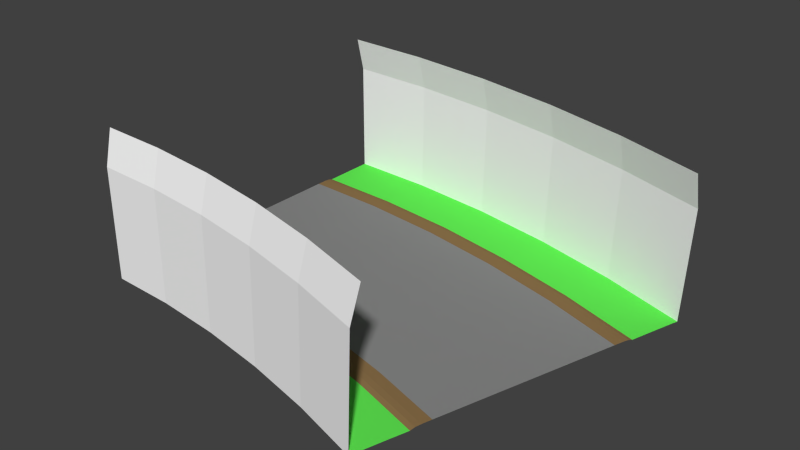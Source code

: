 # Source: down_right.blend  (saved by Blender 2.79.0; exported with 4.5.12 LTS)
import bpy
from mathutils import Matrix  # noqa: F401  (used for matrix-valued properties, if any)

bpy.ops.wm.read_factory_settings(use_empty=True)
scene = bpy.context.scene
scene.name = 'Scene'

# ---- collections
col_collection_1 = bpy.data.collections.new('Collection 1'); scene.collection.children.link(col_collection_1)

# ---- materials (node trees are filled in below, after node groups)
mat_grey = bpy.data.materials.new('grey')
mat_grey.alpha_threshold = 0.0
mat_grey.use_transparent_shadow = False
mat_grey.diffuse_color = (1.0, 1.0, 1.0, 1.0)
mat_grey.roughness = 0.5
mat_asphalt = bpy.data.materials.new('asphalt')
mat_asphalt.alpha_threshold = 0.0
mat_asphalt.use_transparent_shadow = False
mat_asphalt.diffuse_color = (0.2462, 0.2462, 0.2462, 1.0)
mat_asphalt.roughness = 0.5
mat_asphalt.specular_intensity = 0.0
mat_brown = bpy.data.materials.new('brown')
mat_brown.alpha_threshold = 0.0
mat_brown.use_transparent_shadow = False
mat_brown.diffuse_color = (0.2529, 0.1569, 0.06666, 1.0)
mat_brown.roughness = 0.5
mat_brown.specular_intensity = 0.0
mat_green = bpy.data.materials.new('green')
mat_green.alpha_threshold = 0.0
mat_green.use_transparent_shadow = False
mat_green.diffuse_color = (0.1169, 0.8, 0.08475, 1.0)
mat_green.roughness = 0.5

# ---- material node trees

# ---- world
world_world = bpy.data.worlds.new('World'); scene.world = world_world
world_world.color = (0.05088, 0.05088, 0.05088)
world_world.use_sun_shadow = False
world_world.sun_shadow_jitter_overblur = 0.0
world_world.cycles.sampling_method = 'NONE'
world_world.cycles.sample_map_resolution = 256

# ---- meshes
me_plane = bpy.data.meshes.new('Plane')
me_plane.from_pydata([(-5.625e-08, 4.99, 7.057e-05), (21.19, 1.85, -0.5231), (-1.08e-08, 5.529, 7.844e-05), (21.35, 2.367, -0.5268), (1.535e-08, 5.839, -0.02536), (21.43, 2.665, -0.5544), (3.629e-08, 6.087, -0.1018), (21.5, 2.904, -0.6324), (2.789e-07, 8.965, 5.86), (22.6, 5.621, 5.303), (2.423e-07, 8.531, 7.702), (22.57, 5.192, 7.146), (1.26e-07, 7.152, -0.1018), (21.8, 3.924, -0.6398), (2.784e-07, 8.96, -0.1017), (22.32, 5.657, -0.6522), (-4.768e-07, 0.0, 0.0), (19.77, -2.933, -0.4888), (-8.974e-07, -4.99, -7.057e-05), (18.35, -7.716, -0.4545), (-9.429e-07, -5.529, -7.844e-05), (18.2, -8.233, -0.4507), (-9.69e-07, -5.839, -0.02553), (18.11, -8.53, -0.474), (-9.9e-07, -6.087, -0.1019), (18.04, -8.768, -0.5486), (-1.233e-06, -8.966, 5.86), (17.5, -11.57, 5.426), (-1.196e-06, -8.531, 7.702), (17.71, -11.16, 7.263), (-1.08e-06, -7.152, -0.102), (17.73, -9.788, -0.5413), (-1.232e-06, -8.96, -0.102), (17.22, -11.52, -0.5289), (3.997, -0.1221, -0.02036), (7.98, -0.4801, -0.08002), (11.93, -1.071, -0.1785), (15.85, -1.886, -0.3143), (17.0, 2.969, -0.3368), (12.81, 3.841, -0.1914), (8.573, 4.474, -0.08584), (4.296, 4.858, -0.02178), (4.328, 5.397, -0.02193), (8.637, 5.009, -0.08647), (12.91, 4.372, -0.1928), (17.13, 3.493, -0.3392), (4.347, 5.706, -0.04746), (8.673, 5.317, -0.1123), (12.96, 4.677, -0.219), (17.2, 3.795, -0.366), (4.361, 5.954, -0.1239), (8.701, 5.564, -0.189), (13.0, 4.922, -0.2961), (17.25, 4.037, -0.4435), (4.592, 8.826, 5.837), (9.162, 8.415, 5.768), (13.69, 7.739, 5.656), (18.14, 6.81, 5.501), (4.585, 8.391, 7.679), (9.146, 7.981, 7.611), (13.66, 7.307, 7.498), (18.12, 6.379, 7.344), (4.424, 7.017, -0.1243), (8.828, 6.621, -0.1902), (13.19, 5.969, -0.2988), (17.5, 5.073, -0.4483), (4.533, 8.822, -0.1248), (9.043, 8.417, -0.1923), (13.51, 7.749, -0.3035), (17.91, 6.832, -0.4564), (14.69, -6.74, -0.2919), (11.06, -5.982, -0.1655), (7.387, -5.434, -0.0742), (3.699, -5.103, -0.01894), (3.667, -5.641, -0.01878), (7.323, -5.97, -0.07357), (10.96, -6.513, -0.1641), (14.57, -7.265, -0.2895), (3.648, -5.951, -0.04414), (7.286, -6.278, -0.09865), (10.91, -6.818, -0.1888), (14.5, -7.567, -0.3135), (3.632, -6.199, -0.1205), (7.255, -6.524, -0.1748), (10.86, -7.063, -0.2645), (14.44, -7.808, -0.3887), (3.519, -9.073, 5.842), (7.031, -9.389, 5.789), (10.53, -9.912, 5.702), (14.0, -10.64, 5.581), (3.564, -8.641, 7.684), (7.119, -8.96, 7.631), (10.66, -9.489, 7.543), (14.17, -10.22, 7.421), (3.568, -7.261, -0.1202), (7.128, -7.581, -0.1735), (10.67, -8.11, -0.2618), (14.19, -8.844, -0.384), (3.46, -9.066, -0.1197), (6.914, -9.377, -0.1714), (10.35, -9.89, -0.2571), (13.77, -10.6, -0.3758)], [], [(37, 17, 1, 38), (42, 2, 0, 41), (45, 3, 5, 49), (49, 5, 7, 53), (53, 7, 13, 65), (69, 15, 9, 57), (57, 9, 11, 61), (62, 66, 14, 12), (37, 70, 19, 17), (74, 73, 18, 20), (77, 81, 23, 21), (81, 85, 25, 23), (85, 97, 31, 25), (101, 89, 27, 33), (89, 93, 29, 27), (94, 30, 32, 98), (31, 97, 101, 33), (97, 96, 100, 101), (96, 95, 99, 100), (95, 94, 98, 99), (26, 28, 90, 86), (86, 90, 91, 87), (87, 91, 92, 88), (88, 92, 93, 89), (32, 26, 86, 98), (98, 86, 87, 99), (99, 87, 88, 100), (100, 88, 89, 101), (24, 30, 94, 82), (82, 94, 95, 83), (83, 95, 96, 84), (84, 96, 97, 85), (22, 24, 82, 78), (78, 82, 83, 79), (79, 83, 84, 80), (80, 84, 85, 81), (20, 22, 78, 74), (74, 78, 79, 75), (75, 79, 80, 76), (76, 80, 81, 77), (21, 19, 70, 77), (77, 70, 71, 76), (76, 71, 72, 75), (75, 72, 73, 74), (16, 18, 73, 34), (34, 73, 72, 35), (35, 72, 71, 36), (36, 71, 70, 37), (13, 15, 69, 65), (65, 69, 68, 64), (64, 68, 67, 63), (63, 67, 66, 62), (8, 54, 58, 10), (54, 55, 59, 58), (55, 56, 60, 59), (56, 57, 61, 60), (14, 66, 54, 8), (66, 67, 55, 54), (67, 68, 56, 55), (68, 69, 57, 56), (6, 50, 62, 12), (50, 51, 63, 62), (51, 52, 64, 63), (52, 53, 65, 64), (4, 46, 50, 6), (46, 47, 51, 50), (47, 48, 52, 51), (48, 49, 53, 52), (2, 42, 46, 4), (42, 43, 47, 46), (43, 44, 48, 47), (44, 45, 49, 48), (3, 45, 38, 1), (45, 44, 39, 38), (44, 43, 40, 39), (43, 42, 41, 40), (16, 34, 41, 0), (34, 35, 40, 41), (35, 36, 39, 40), (36, 37, 38, 39)])
me_plane.polygons.foreach_set('material_index', [1, 2, 2, 2, 3, 0, 0, 3, 1, 2, 2, 2, 3, 0, 0, 3, 3, 3, 3, 3, 0, 0, 0, 0, 0, 0, 0, 0, 3, 3, 3, 3, 2, 2, 2, 2, 2, 2, 2, 2, 2, 2, 2, 2, 1, 1, 1, 1, 3, 3, 3, 3, 0, 0, 0, 0, 0, 0, 0, 0, 3, 3, 3, 3, 2, 2, 2, 2, 2, 2, 2, 2, 2, 2, 2, 2, 1, 1, 1, 1])
_uv = me_plane.uv_layers.new(name='UVMap')
_uv.uv.foreach_set('vector', [1.677, 0.5008, 2.097, 0.5008, 2.097, 1.001, 1.677, 1.001, -0.9903, -0.0974, 0.0, 0.0, 0.0, 0.0, 0.0, 0.0, -3.961, -0.3896, -4.952, -0.487, -4.952, -0.487, -3.961, -0.3896, -3.961, -0.3896, -4.952, -0.487, -4.952, -0.487, -3.961, -0.3896, -3.961, -0.3896, -4.952, -0.487, -4.952, -0.487, -3.961, -0.3896, -3.961, -0.3896, -4.952, -0.487, -4.952, -0.487, -3.961, -0.3896, -3.961, -0.3896, -4.952, -0.487, -4.952, -0.487, -3.961, -0.3896, -0.9903, -0.0974, -0.9903, -0.0974, 0.0, 0.0, 0.0, 0.0, 1.677, 0.5008, 1.677, 1.001, 2.097, 1.001, 2.097, 0.5008, -0.9903, -0.0974, 0.0, 0.0, 0.0, 0.0, 0.0, 0.0, -3.961, -0.3896, -3.961, -0.3896, -4.952, -0.487, -4.952, -0.487, -3.961, -0.3896, -3.961, -0.3896, -4.952, -0.487, -4.952, -0.487, -3.961, -0.3896, -3.961, -0.3896, -4.952, -0.487, -4.952, -0.487, -3.961, -0.3896, -3.961, -0.3896, -4.952, -0.487, -4.952, -0.487, -3.961, -0.3896, -3.961, -0.3896, -4.952, -0.487, -4.952, -0.487, -0.9903, -0.0974, 0.0, 0.0, 0.0, 0.0, -0.9903, -0.0974, -4.952, -0.487, -3.961, -0.3896, -3.961, -0.3896, -4.952, -0.487, -3.961, -0.3896, -2.971, -0.2922, -2.971, -0.2922, -3.961, -0.3896, -2.971, -0.2922, -1.981, -0.1948, -1.981, -0.1948, -2.971, -0.2922, -1.981, -0.1948, -0.9903, -0.0974, -0.9903, -0.0974, -1.981, -0.1948, 0.0, 0.0, 0.0, 0.0, -0.9903, -0.0974, -0.9903, -0.0974, -0.9903, -0.0974, -0.9903, -0.0974, -1.981, -0.1948, -1.981, -0.1948, -1.981, -0.1948, -1.981, -0.1948, -2.971, -0.2922, -2.971, -0.2922, -2.971, -0.2922, -2.971, -0.2922, -3.961, -0.3896, -3.961, -0.3896, 0.0, 0.0, 0.0, 0.0, -0.9903, -0.0974, -0.9903, -0.0974, -0.9903, -0.0974, -0.9903, -0.0974, -1.981, -0.1948, -1.981, -0.1948, -1.981, -0.1948, -1.981, -0.1948, -2.971, -0.2922, -2.971, -0.2922, -2.971, -0.2922, -2.971, -0.2922, -3.961, -0.3896, -3.961, -0.3896, 0.0, 0.0, 0.0, 0.0, -0.9903, -0.0974, -0.9903, -0.0974, -0.9903, -0.0974, -0.9903, -0.0974, -1.981, -0.1948, -1.981, -0.1948, -1.981, -0.1948, -1.981, -0.1948, -2.971, -0.2922, -2.971, -0.2922, -2.971, -0.2922, -2.971, -0.2922, -3.961, -0.3896, -3.961, -0.3896, 0.0, 0.0, 0.0, 0.0, -0.9903, -0.0974, -0.9903, -0.0974, -0.9903, -0.0974, -0.9903, -0.0974, -1.981, -0.1948, -1.981, -0.1948, -1.981, -0.1948, -1.981, -0.1948, -2.971, -0.2922, -2.971, -0.2922, -2.971, -0.2922, -2.971, -0.2922, -3.961, -0.3896, -3.961, -0.3896, 0.0, 0.0, 0.0, 0.0, -0.9903, -0.0974, -0.9903, -0.0974, -0.9903, -0.0974, -0.9903, -0.0974, -1.981, -0.1948, -1.981, -0.1948, -1.981, -0.1948, -1.981, -0.1948, -2.971, -0.2922, -2.971, -0.2922, -2.971, -0.2922, -2.971, -0.2922, -3.961, -0.3896, -3.961, -0.3896, -4.952, -0.487, 0.0, 0.0, 0.0, 0.0, -3.961, -0.3896, -3.961, -0.3896, 0.0, 0.0, 0.0, 0.0, -2.971, -0.2922, -2.971, -0.2922, 0.0, 0.0, 0.0, 0.0, -1.981, -0.1948, -1.981, -0.1948, 0.0, 0.0, 0.0, 0.0, -0.9903, -0.0974, -0.002992, 0.5008, -0.002992, 1.001, 0.417, 1.001, 0.417, 0.5008, 0.417, 0.5008, 0.417, 1.001, 0.8369, 1.001, 0.8369, 0.5008, 0.8369, 0.5008, 0.8369, 1.001, 1.257, 1.001, 1.257, 0.5008, 1.257, 0.5008, 1.257, 1.001, 1.677, 1.001, 1.677, 0.5008, -4.952, -0.487, -4.952, -0.487, -3.961, -0.3896, -3.961, -0.3896, -3.961, -0.3896, -3.961, -0.3896, -2.971, -0.2922, -2.971, -0.2922, -2.971, -0.2922, -2.971, -0.2922, -1.981, -0.1948, -1.981, -0.1948, -1.981, -0.1948, -1.981, -0.1948, -0.9903, -0.0974, -0.9903, -0.0974, 0.0, 0.0, -0.9903, -0.0974, -0.9903, -0.0974, 0.0, 0.0, -0.9903, -0.0974, -1.981, -0.1948, -1.981, -0.1948, -0.9903, -0.0974, -1.981, -0.1948, -2.971, -0.2922, -2.971, -0.2922, -1.981, -0.1948, -2.971, -0.2922, -3.961, -0.3896, -3.961, -0.3896, -2.971, -0.2922, 0.0, 0.0, -0.9903, -0.0974, -0.9903, -0.0974, 0.0, 0.0, -0.9903, -0.0974, -1.981, -0.1948, -1.981, -0.1948, -0.9903, -0.0974, -1.981, -0.1948, -2.971, -0.2922, -2.971, -0.2922, -1.981, -0.1948, -2.971, -0.2922, -3.961, -0.3896, -3.961, -0.3896, -2.971, -0.2922, 0.0, 0.0, -0.9903, -0.0974, -0.9903, -0.0974, 0.0, 0.0, -0.9903, -0.0974, -1.981, -0.1948, -1.981, -0.1948, -0.9903, -0.0974, -1.981, -0.1948, -2.971, -0.2922, -2.971, -0.2922, -1.981, -0.1948, -2.971, -0.2922, -3.961, -0.3896, -3.961, -0.3896, -2.971, -0.2922, 0.0, 0.0, -0.9903, -0.0974, -0.9903, -0.0974, 0.0, 0.0, -0.9903, -0.0974, -1.981, -0.1948, -1.981, -0.1948, -0.9903, -0.0974, -1.981, -0.1948, -2.971, -0.2922, -2.971, -0.2922, -1.981, -0.1948, -2.971, -0.2922, -3.961, -0.3896, -3.961, -0.3896, -2.971, -0.2922, 0.0, 0.0, -0.9903, -0.0974, -0.9903, -0.0974, 0.0, 0.0, -0.9903, -0.0974, -1.981, -0.1948, -1.981, -0.1948, -0.9903, -0.0974, -1.981, -0.1948, -2.971, -0.2922, -2.971, -0.2922, -1.981, -0.1948, -2.971, -0.2922, -3.961, -0.3896, -3.961, -0.3896, -2.971, -0.2922, -4.952, -0.487, -3.961, -0.3896, 0.0, 0.0, 0.0, 0.0, -3.961, -0.3896, -2.971, -0.2922, 0.0, 0.0, 0.0, 0.0, -2.971, -0.2922, -1.981, -0.1948, 0.0, 0.0, 0.0, 0.0, -1.981, -0.1948, -0.9903, -0.0974, 0.0, 0.0, 0.0, 0.0, -0.002992, 0.5008, 0.417, 0.5008, 0.417, 1.001, -0.002992, 1.001, 0.417, 0.5008, 0.8369, 0.5008, 0.8369, 1.001, 0.417, 1.001, 0.8369, 0.5008, 1.257, 0.5008, 1.257, 1.001, 0.8369, 1.001, 1.257, 0.5008, 1.677, 0.5008, 1.677, 1.001, 1.257, 1.001])
me_plane.materials.append(mat_grey)
me_plane.materials.append(mat_asphalt)
me_plane.materials.append(mat_brown)
me_plane.materials.append(mat_green)
me_plane.use_remesh_preserve_volume = False
me_plane.use_remesh_preserve_attributes = False
me_plane.use_mirror_vertex_groups = False
me_plane.update()

# ---- objects
ob_plane = bpy.data.objects.new('Plane', me_plane)

# ---- transforms, parenting, visibility, modifiers, constraints
ob_plane.location = (0.0, 0.0, 0.0)
ob_plane.lineart.crease_threshold = 0.0

# ---- collection membership
col_collection_1.objects.link(ob_plane)

# ---- scene / render settings (as saved in the file)
scene.frame_start = 1; scene.frame_end = 250; scene.frame_set(66)
scene.render.engine = 'BLENDER_EEVEE_NEXT'
scene.render.resolution_percentage = 50
scene.render.dither_intensity = 0.0
scene.cycles.use_denoising = False
scene.cycles.samples = 10
scene.cycles.sampling_pattern = 'TABULATED_SOBOL'
scene.cycles.light_sampling_threshold = 0.0
scene.cycles.use_adaptive_sampling = False
scene.cycles.use_light_tree = False
scene.cycles.blur_glossy = 0.0
scene.cycles.pixel_filter_type = 'GAUSSIAN'
scene.cycles.sample_clamp_indirect = 0.0
scene.view_settings.view_transform = 'Standard'
bpy.context.view_layer.update()

# ---- added for rendering (the .blend has no active camera and no usable light): camera, sun
cam_auto = bpy.data.cameras.new('AutoCamera')
cam_auto.lens = 50.0
cam_auto.sensor_width = 36.0
cam_auto.clip_end = 1000.0
ob_auto_camera = bpy.data.objects.new('AutoCamera', cam_auto)
scene.collection.objects.link(ob_auto_camera)
ob_auto_camera.location = (40.5923, -36.4507, 26.9581)
ob_auto_camera.rotation_euler = (1.09748, -7.21219e-08, 0.694738)
scene.camera = ob_auto_camera
light_auto_sun = bpy.data.lights.new('AutoSun', 'SUN')
light_auto_sun.energy = 3.0
light_auto_sun.angle = 0.0523599
ob_auto_sun = bpy.data.objects.new('AutoSun', light_auto_sun)
scene.collection.objects.link(ob_auto_sun)
ob_auto_sun.rotation_euler = (0.872665, 0.174533, 0.523599)
bpy.context.view_layer.update()
